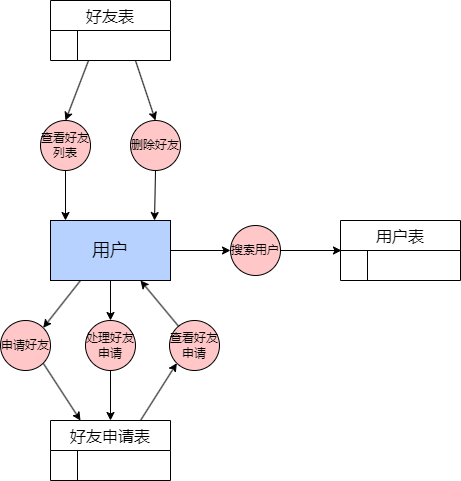

The diagram above was exported from draw.io. Its source (the exported page's mxGraphModel, read from the mxfile embedded in the PNG):
<mxGraphModel dx="712" dy="835" grid="1" gridSize="10" guides="1" tooltips="1" connect="1" arrows="1" fold="1" page="1" pageScale="1" pageWidth="827" pageHeight="1169" math="0" shadow="0">
  <root>
    <mxCell id="0" />
    <mxCell id="1" parent="0" />
    <mxCell id="sqWAd2MAuETtyMep2qym-1" value="&lt;font style=&quot;font-size: 18px;&quot;&gt;用户&lt;/font&gt;" style="rounded=0;whiteSpace=wrap;html=1;fillColor=#B8D2FF;" vertex="1" parent="1">
      <mxGeometry x="270" y="400" width="120" height="60" as="geometry" />
    </mxCell>
    <mxCell id="sqWAd2MAuETtyMep2qym-2" value="好友表" style="shape=table;startSize=30;container=1;collapsible=0;childLayout=tableLayout;fixedRows=1;rowLines=0;fontStyle=0;strokeColor=default;fontSize=16;" vertex="1" parent="1">
      <mxGeometry x="270" y="180" width="120" height="60" as="geometry" />
    </mxCell>
    <mxCell id="sqWAd2MAuETtyMep2qym-3" value="" style="shape=tableRow;horizontal=0;startSize=0;swimlaneHead=0;swimlaneBody=0;top=0;left=0;bottom=0;right=0;collapsible=0;dropTarget=0;fillColor=none;points=[[0,0.5],[1,0.5]];portConstraint=eastwest;strokeColor=inherit;fontSize=16;" vertex="1" parent="sqWAd2MAuETtyMep2qym-2">
      <mxGeometry y="30" width="120" height="30" as="geometry" />
    </mxCell>
    <mxCell id="sqWAd2MAuETtyMep2qym-4" value="" style="shape=partialRectangle;html=1;whiteSpace=wrap;connectable=0;fillColor=none;top=0;left=0;bottom=0;right=0;overflow=hidden;pointerEvents=1;strokeColor=inherit;fontSize=16;" vertex="1" parent="sqWAd2MAuETtyMep2qym-3">
      <mxGeometry width="27" height="30" as="geometry">
        <mxRectangle width="27" height="30" as="alternateBounds" />
      </mxGeometry>
    </mxCell>
    <mxCell id="sqWAd2MAuETtyMep2qym-5" value="" style="shape=partialRectangle;html=1;whiteSpace=wrap;connectable=0;fillColor=none;top=0;left=0;bottom=0;right=0;align=left;spacingLeft=6;overflow=hidden;strokeColor=inherit;fontSize=16;" vertex="1" parent="sqWAd2MAuETtyMep2qym-3">
      <mxGeometry x="27" width="93" height="30" as="geometry">
        <mxRectangle width="93" height="30" as="alternateBounds" />
      </mxGeometry>
    </mxCell>
    <mxCell id="sqWAd2MAuETtyMep2qym-6" value="查看好友列表" style="ellipse;whiteSpace=wrap;html=1;aspect=fixed;fillColor=#FFC7C7;" vertex="1" parent="1">
      <mxGeometry x="260" y="300" width="50" height="50" as="geometry" />
    </mxCell>
    <mxCell id="sqWAd2MAuETtyMep2qym-7" value="" style="endArrow=classic;html=1;rounded=0;entryX=0.5;entryY=0;entryDx=0;entryDy=0;exitX=0.317;exitY=1;exitDx=0;exitDy=0;exitPerimeter=0;" edge="1" parent="1" source="sqWAd2MAuETtyMep2qym-3" target="sqWAd2MAuETtyMep2qym-6">
      <mxGeometry width="50" height="50" relative="1" as="geometry">
        <mxPoint x="340" y="450" as="sourcePoint" />
        <mxPoint x="390" y="400" as="targetPoint" />
      </mxGeometry>
    </mxCell>
    <mxCell id="sqWAd2MAuETtyMep2qym-8" value="" style="endArrow=classic;html=1;rounded=0;exitX=0.5;exitY=1;exitDx=0;exitDy=0;" edge="1" parent="1" source="sqWAd2MAuETtyMep2qym-6">
      <mxGeometry width="50" height="50" relative="1" as="geometry">
        <mxPoint x="340" y="450" as="sourcePoint" />
        <mxPoint x="285" y="400" as="targetPoint" />
      </mxGeometry>
    </mxCell>
    <mxCell id="sqWAd2MAuETtyMep2qym-9" value="删除好友" style="ellipse;whiteSpace=wrap;html=1;aspect=fixed;fillColor=#FFC7C7;" vertex="1" parent="1">
      <mxGeometry x="350" y="300" width="50" height="50" as="geometry" />
    </mxCell>
    <mxCell id="sqWAd2MAuETtyMep2qym-10" value="" style="endArrow=classic;html=1;rounded=0;entryX=0.5;entryY=0;entryDx=0;entryDy=0;exitX=0.708;exitY=1;exitDx=0;exitDy=0;exitPerimeter=0;" edge="1" parent="1" source="sqWAd2MAuETtyMep2qym-3" target="sqWAd2MAuETtyMep2qym-9">
      <mxGeometry width="50" height="50" relative="1" as="geometry">
        <mxPoint x="340" y="450" as="sourcePoint" />
        <mxPoint x="390" y="400" as="targetPoint" />
      </mxGeometry>
    </mxCell>
    <mxCell id="sqWAd2MAuETtyMep2qym-11" value="" style="endArrow=classic;html=1;rounded=0;entryX=0.867;entryY=0;entryDx=0;entryDy=0;entryPerimeter=0;exitX=0.5;exitY=1;exitDx=0;exitDy=0;" edge="1" parent="1" source="sqWAd2MAuETtyMep2qym-9" target="sqWAd2MAuETtyMep2qym-1">
      <mxGeometry width="50" height="50" relative="1" as="geometry">
        <mxPoint x="340" y="450" as="sourcePoint" />
        <mxPoint x="390" y="400" as="targetPoint" />
      </mxGeometry>
    </mxCell>
    <mxCell id="sqWAd2MAuETtyMep2qym-12" value="用户表" style="shape=table;startSize=30;container=1;collapsible=0;childLayout=tableLayout;fixedRows=1;rowLines=0;fontStyle=0;strokeColor=default;fontSize=16;" vertex="1" parent="1">
      <mxGeometry x="560" y="400" width="120" height="60" as="geometry" />
    </mxCell>
    <mxCell id="sqWAd2MAuETtyMep2qym-13" value="" style="shape=tableRow;horizontal=0;startSize=0;swimlaneHead=0;swimlaneBody=0;top=0;left=0;bottom=0;right=0;collapsible=0;dropTarget=0;fillColor=none;points=[[0,0.5],[1,0.5]];portConstraint=eastwest;strokeColor=inherit;fontSize=16;" vertex="1" parent="sqWAd2MAuETtyMep2qym-12">
      <mxGeometry y="30" width="120" height="30" as="geometry" />
    </mxCell>
    <mxCell id="sqWAd2MAuETtyMep2qym-14" value="" style="shape=partialRectangle;html=1;whiteSpace=wrap;connectable=0;fillColor=none;top=0;left=0;bottom=0;right=0;overflow=hidden;pointerEvents=1;strokeColor=inherit;fontSize=16;" vertex="1" parent="sqWAd2MAuETtyMep2qym-13">
      <mxGeometry width="27" height="30" as="geometry">
        <mxRectangle width="27" height="30" as="alternateBounds" />
      </mxGeometry>
    </mxCell>
    <mxCell id="sqWAd2MAuETtyMep2qym-15" value="" style="shape=partialRectangle;html=1;whiteSpace=wrap;connectable=0;fillColor=none;top=0;left=0;bottom=0;right=0;align=left;spacingLeft=6;overflow=hidden;strokeColor=inherit;fontSize=16;" vertex="1" parent="sqWAd2MAuETtyMep2qym-13">
      <mxGeometry x="27" width="93" height="30" as="geometry">
        <mxRectangle width="93" height="30" as="alternateBounds" />
      </mxGeometry>
    </mxCell>
    <mxCell id="sqWAd2MAuETtyMep2qym-16" value="搜索用户" style="ellipse;whiteSpace=wrap;html=1;aspect=fixed;fillColor=#FFC7C7;" vertex="1" parent="1">
      <mxGeometry x="450" y="405" width="50" height="50" as="geometry" />
    </mxCell>
    <mxCell id="sqWAd2MAuETtyMep2qym-17" value="" style="endArrow=classic;html=1;rounded=0;entryX=0;entryY=0.5;entryDx=0;entryDy=0;exitX=1;exitY=0.5;exitDx=0;exitDy=0;" edge="1" parent="1" source="sqWAd2MAuETtyMep2qym-1" target="sqWAd2MAuETtyMep2qym-16">
      <mxGeometry width="50" height="50" relative="1" as="geometry">
        <mxPoint x="340" y="450" as="sourcePoint" />
        <mxPoint x="390" y="400" as="targetPoint" />
      </mxGeometry>
    </mxCell>
    <mxCell id="sqWAd2MAuETtyMep2qym-18" value="" style="endArrow=classic;html=1;rounded=0;entryX=0.008;entryY=0;entryDx=0;entryDy=0;entryPerimeter=0;exitX=1;exitY=0.5;exitDx=0;exitDy=0;" edge="1" parent="1" source="sqWAd2MAuETtyMep2qym-16" target="sqWAd2MAuETtyMep2qym-13">
      <mxGeometry width="50" height="50" relative="1" as="geometry">
        <mxPoint x="340" y="450" as="sourcePoint" />
        <mxPoint x="390" y="400" as="targetPoint" />
      </mxGeometry>
    </mxCell>
    <mxCell id="sqWAd2MAuETtyMep2qym-19" value="好友申请表" style="shape=table;startSize=30;container=1;collapsible=0;childLayout=tableLayout;fixedRows=1;rowLines=0;fontStyle=0;strokeColor=default;fontSize=16;" vertex="1" parent="1">
      <mxGeometry x="270" y="600" width="120" height="60" as="geometry" />
    </mxCell>
    <mxCell id="sqWAd2MAuETtyMep2qym-20" value="" style="shape=tableRow;horizontal=0;startSize=0;swimlaneHead=0;swimlaneBody=0;top=0;left=0;bottom=0;right=0;collapsible=0;dropTarget=0;fillColor=none;points=[[0,0.5],[1,0.5]];portConstraint=eastwest;strokeColor=inherit;fontSize=16;" vertex="1" parent="sqWAd2MAuETtyMep2qym-19">
      <mxGeometry y="30" width="120" height="30" as="geometry" />
    </mxCell>
    <mxCell id="sqWAd2MAuETtyMep2qym-21" value="" style="shape=partialRectangle;html=1;whiteSpace=wrap;connectable=0;fillColor=none;top=0;left=0;bottom=0;right=0;overflow=hidden;pointerEvents=1;strokeColor=inherit;fontSize=16;" vertex="1" parent="sqWAd2MAuETtyMep2qym-20">
      <mxGeometry width="27" height="30" as="geometry">
        <mxRectangle width="27" height="30" as="alternateBounds" />
      </mxGeometry>
    </mxCell>
    <mxCell id="sqWAd2MAuETtyMep2qym-22" value="" style="shape=partialRectangle;html=1;whiteSpace=wrap;connectable=0;fillColor=none;top=0;left=0;bottom=0;right=0;align=left;spacingLeft=6;overflow=hidden;strokeColor=inherit;fontSize=16;" vertex="1" parent="sqWAd2MAuETtyMep2qym-20">
      <mxGeometry x="27" width="93" height="30" as="geometry">
        <mxRectangle width="93" height="30" as="alternateBounds" />
      </mxGeometry>
    </mxCell>
    <mxCell id="sqWAd2MAuETtyMep2qym-24" value="" style="endArrow=classic;html=1;rounded=0;entryX=1;entryY=0;entryDx=0;entryDy=0;exitX=0.25;exitY=1;exitDx=0;exitDy=0;" edge="1" parent="1" source="sqWAd2MAuETtyMep2qym-1">
      <mxGeometry width="50" height="50" relative="1" as="geometry">
        <mxPoint x="270" y="440" as="sourcePoint" />
        <mxPoint x="262.6776695296637" y="507.3223304703363" as="targetPoint" />
      </mxGeometry>
    </mxCell>
    <mxCell id="sqWAd2MAuETtyMep2qym-25" value="" style="endArrow=classic;html=1;rounded=0;exitX=1;exitY=1;exitDx=0;exitDy=0;entryX=0.25;entryY=0;entryDx=0;entryDy=0;" edge="1" parent="1" target="sqWAd2MAuETtyMep2qym-19">
      <mxGeometry width="50" height="50" relative="1" as="geometry">
        <mxPoint x="262.6776695296637" y="542.6776695296637" as="sourcePoint" />
        <mxPoint x="390" y="400" as="targetPoint" />
      </mxGeometry>
    </mxCell>
    <mxCell id="sqWAd2MAuETtyMep2qym-26" value="申请好友" style="ellipse;whiteSpace=wrap;html=1;aspect=fixed;fillColor=#FFC7C7;" vertex="1" parent="1">
      <mxGeometry x="220" y="500" width="50" height="50" as="geometry" />
    </mxCell>
    <mxCell id="sqWAd2MAuETtyMep2qym-27" value="处理好友申请" style="ellipse;whiteSpace=wrap;html=1;aspect=fixed;fillColor=#FFC7C7;" vertex="1" parent="1">
      <mxGeometry x="305" y="500" width="50" height="50" as="geometry" />
    </mxCell>
    <mxCell id="sqWAd2MAuETtyMep2qym-28" value="" style="endArrow=classic;html=1;rounded=0;entryX=0.5;entryY=0;entryDx=0;entryDy=0;exitX=0.5;exitY=1;exitDx=0;exitDy=0;" edge="1" parent="1" source="sqWAd2MAuETtyMep2qym-1" target="sqWAd2MAuETtyMep2qym-27">
      <mxGeometry width="50" height="50" relative="1" as="geometry">
        <mxPoint x="340" y="450" as="sourcePoint" />
        <mxPoint x="390" y="400" as="targetPoint" />
      </mxGeometry>
    </mxCell>
    <mxCell id="sqWAd2MAuETtyMep2qym-29" value="" style="endArrow=classic;html=1;rounded=0;exitX=0.5;exitY=1;exitDx=0;exitDy=0;exitPerimeter=0;" edge="1" parent="1" source="sqWAd2MAuETtyMep2qym-27" target="sqWAd2MAuETtyMep2qym-19">
      <mxGeometry width="50" height="50" relative="1" as="geometry">
        <mxPoint x="340" y="450" as="sourcePoint" />
        <mxPoint x="390" y="400" as="targetPoint" />
      </mxGeometry>
    </mxCell>
    <mxCell id="sqWAd2MAuETtyMep2qym-30" value="查看好友申请" style="ellipse;whiteSpace=wrap;html=1;aspect=fixed;fillColor=#FFC7C7;" vertex="1" parent="1">
      <mxGeometry x="389" y="500" width="50" height="50" as="geometry" />
    </mxCell>
    <mxCell id="sqWAd2MAuETtyMep2qym-31" value="" style="endArrow=classic;html=1;rounded=0;entryX=0;entryY=1;entryDx=0;entryDy=0;exitX=0.75;exitY=0;exitDx=0;exitDy=0;" edge="1" parent="1" source="sqWAd2MAuETtyMep2qym-19" target="sqWAd2MAuETtyMep2qym-30">
      <mxGeometry width="50" height="50" relative="1" as="geometry">
        <mxPoint x="340" y="450" as="sourcePoint" />
        <mxPoint x="390" y="400" as="targetPoint" />
      </mxGeometry>
    </mxCell>
    <mxCell id="sqWAd2MAuETtyMep2qym-32" value="" style="endArrow=classic;html=1;rounded=0;entryX=0.75;entryY=1;entryDx=0;entryDy=0;" edge="1" parent="1" source="sqWAd2MAuETtyMep2qym-30" target="sqWAd2MAuETtyMep2qym-1">
      <mxGeometry width="50" height="50" relative="1" as="geometry">
        <mxPoint x="340" y="450" as="sourcePoint" />
        <mxPoint x="390" y="400" as="targetPoint" />
      </mxGeometry>
    </mxCell>
  </root>
</mxGraphModel>